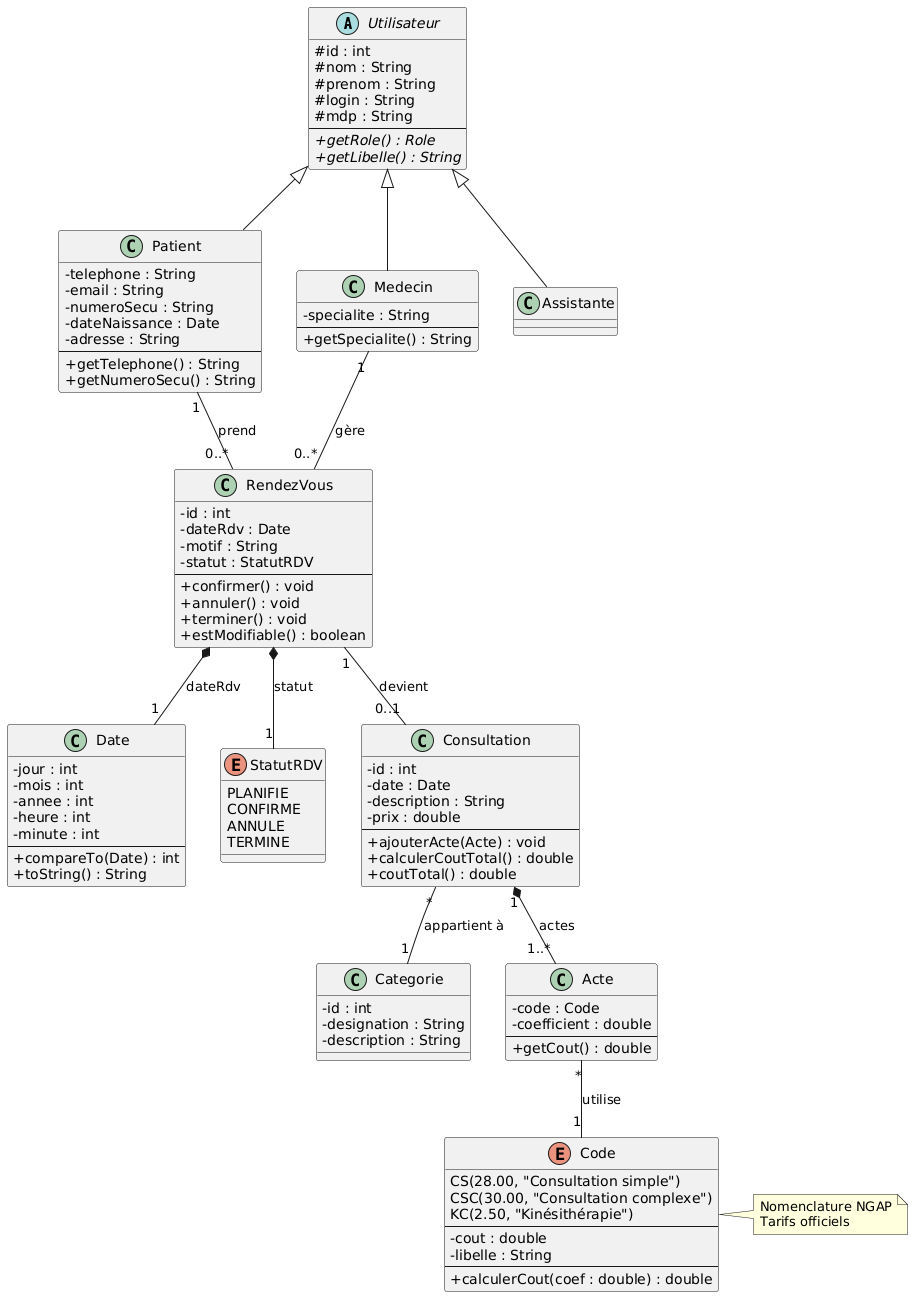

The diagram above was rendered by PlantUML. Its source (embedded in the PNG):
@startuml
skinparam classAttributeIconSize 0

abstract class Utilisateur {
  # id : int
  # nom : String
  # prenom : String
  # login : String
  # mdp : String
  --
  + {abstract} getRole() : Role
  + {abstract} getLibelle() : String
}

class Patient {
  - telephone : String
  - email : String
  - numeroSecu : String
  - dateNaissance : Date
  - adresse : String
  --
  + getTelephone() : String
  + getNumeroSecu() : String
}

class Medecin {
  - specialite : String
  --
  + getSpecialite() : String
}

class Assistante {
}

class Date {
  - jour : int
  - mois : int
  - annee : int
  - heure : int
  - minute : int
  --
  + compareTo(Date) : int
  + toString() : String
}

enum StatutRDV {
  PLANIFIE
  CONFIRME
  ANNULE
  TERMINE
}

class RendezVous {
  - id : int
  - dateRdv : Date
  - motif : String
  - statut : StatutRDV
  --
  + confirmer() : void
  + annuler() : void
  + terminer() : void
  + estModifiable() : boolean
}

class Consultation {
  - id : int
  - date : Date
  - description : String
  - prix : double
  --
  + ajouterActe(Acte) : void
  + calculerCoutTotal() : double
  + coutTotal() : double
}

class Categorie {
  - id : int
  - designation : String
  - description : String
}

enum Code {
  CS(28.00, "Consultation simple")
  CSC(30.00, "Consultation complexe")
  KC(2.50, "Kinésithérapie")
  --
  - cout : double
  - libelle : String
  --
  + calculerCout(coef : double) : double
}

class Acte {
  - code : Code
  - coefficient : double
  --
  + getCout() : double
}

Utilisateur <|-- Patient
Utilisateur <|-- Medecin
Utilisateur <|-- Assistante

Patient "1" -- "0..*" RendezVous : prend
Medecin "1" -- "0..*" RendezVous : gère
RendezVous "1" -- "0..1" Consultation : devient
RendezVous *-- "1" Date : dateRdv
RendezVous *-- "1" StatutRDV : statut

Consultation "1" *-- "1..*" Acte : actes
Consultation "*" -- "1" Categorie : appartient à
Acte "*" -- "1" Code : utilise

note right of Code
  Nomenclature NGAP
  Tarifs officiels
end note
@enduml